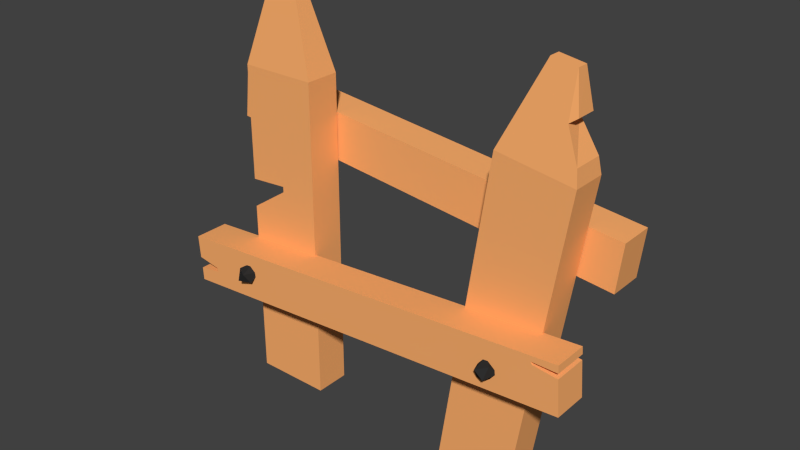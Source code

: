 # Source: Barriere_001.blend  (saved by Blender 2.76.0; exported with 4.5.12 LTS)
import bpy
from mathutils import Matrix  # noqa: F401  (used for matrix-valued properties, if any)

bpy.ops.wm.read_factory_settings(use_empty=True)
scene = bpy.context.scene
scene.name = 'Scene'

# ---- collections
col_collection_1 = bpy.data.collections.new('Collection 1'); scene.collection.children.link(col_collection_1)

# ---- materials (node trees are filled in below, after node groups)
mat_brunclair = bpy.data.materials.new('BrunClair')
mat_brunclair.alpha_threshold = 0.0
mat_brunclair.use_transparent_shadow = False
mat_brunclair.diffuse_color = (1.0, 0.4371, 0.1529, 1.0)
mat_brunclair.roughness = 0.5
mat_brunclair.specular_intensity = 0.0
mat_grisfonce = bpy.data.materials.new('GrisFonce')
mat_grisfonce.alpha_threshold = 0.0
mat_grisfonce.use_transparent_shadow = False
mat_grisfonce.diffuse_color = (0.02721, 0.02721, 0.02721, 1.0)
mat_grisfonce.roughness = 0.5
mat_grisfonce.specular_intensity = 0.0

# ---- material node trees

# ---- world
world_world = bpy.data.worlds.new('World'); scene.world = world_world
world_world.color = (0.05088, 0.05088, 0.05088)
world_world.use_sun_shadow = False
world_world.sun_shadow_jitter_overblur = 0.0
world_world.cycles.sampling_method = 'MANUAL'
world_world.cycles.sample_map_resolution = 256

# ---- meshes
me_plane_175 = bpy.data.meshes.new('Plane.175')
me_plane_175.from_pydata([(-3.363, -0.4567, 1.863e-09), (-1.363, -0.4567, 1.863e-09), (-3.363, 0.4567, 1.863e-09), (-1.363, 0.4567, 1.863e-09), (-3.363, -0.4567, 8.481), (-1.363, -0.4567, 8.481), (-3.363, 0.4567, 8.481), (-1.363, 0.4567, 8.481), (-2.682, -0.1459, 10.72), (-2.043, -0.1459, 10.72), (-2.682, 0.1459, 10.72), (-2.043, 0.1459, 10.72), (2.555, -0.4567, -1.137e-13), (4.533, -0.4567, -5.588e-09), (2.555, 0.4567, -1.137e-13), (4.533, 0.4567, -5.588e-09), (3.783, -0.4567, 8.244), (5.761, -0.4567, 7.951), (3.783, 0.4567, 8.244), (5.761, 0.4567, 7.951), (4.784, -0.1459, 10.36), (5.416, -0.1459, 10.26), (4.784, 0.1459, 10.36), (5.416, 0.1459, 10.26), (6.29, 0.4867, 5.393), (6.425, 0.4867, 6.623), (6.29, 1.4, 5.393), (6.425, 1.4, 6.623), (-4.541, 0.4867, 6.596), (-4.406, 0.4867, 7.826), (-4.541, 1.4, 6.596), (-4.406, 1.4, 7.826), (6.154, -0.3969, 4.514), (6.241, -0.3969, 3.28), (6.154, -1.31, 4.514), (6.241, -1.31, 3.28), (-4.631, -1.31, 2.535), (-4.718, -1.31, 3.769), (-4.631, -0.3969, 2.535), (-4.718, -0.3969, 3.769), (-3.363, -0.4567, 4.747), (-3.363, -0.4567, 5.499), (-3.363, 0.4567, 5.499), (-3.363, 0.4567, 4.747), (-1.363, 0.4567, 5.499), (-1.363, 0.4567, 4.747), (-1.363, -0.4567, 4.747), (-1.363, -0.4567, 5.499), (-2.363, -0.4567, 1.863e-09), (-2.363, 0.4567, 1.863e-09), (-2.363, -0.4567, 8.481), (-2.363, 0.4567, 8.481), (-2.363, -0.1459, 10.72), (-2.363, 0.1459, 10.72), (-2.363, -0.4567, 5.428), (-2.363, -0.4567, 5.574), (-2.363, 0.4567, 5.428), (-2.363, 0.4567, 5.574), (-4.676, -0.3969, 3.177), (-4.647, -0.3969, 2.877), (6.171, -1.31, 4.187), (6.167, -1.31, 4.326), (6.167, -0.3969, 4.326), (6.171, -0.3969, 4.187), (-4.647, -1.31, 2.877), (-4.676, -1.31, 3.177), (-4.019, -1.31, 2.577), (-4.019, -0.3969, 2.577), (-4.105, -0.3969, 3.811), (-4.105, -1.31, 3.811), (-4.035, -1.31, 2.962), (-4.064, -1.31, 3.066), (-4.064, -0.3969, 3.066), (-4.035, -0.3969, 2.962), (5.584, -0.3969, 3.235), (5.498, -0.3969, 4.469), (5.584, -1.31, 3.235), (5.498, -1.31, 4.469), (5.534, -1.31, 4.263), (5.495, -1.31, 4.33), (5.495, -0.3969, 4.33), (5.534, -0.3969, 4.263), (3.962, 0.4011, 8.622), (4.296, 0.2975, 9.327), (5.251, 0.2975, 9.196), (5.699, 0.4011, 8.364), (5.699, -0.4011, 8.364), (4.296, -0.2975, 9.327), (3.962, -0.4011, 8.622), (5.369, -0.2975, 9.167), (5.557, -0.2406, 9.3), (5.553, 0.2975, 9.3), (4.476, 1.43, 6.409), (4.253, 1.691, 6.525), (4.37, 1.852, 6.275), (4.443, 1.43, 6.12), (4.081, 1.852, 6.308), (4.198, 1.691, 6.058), (4.009, 1.43, 6.463), (3.975, 1.43, 6.174), (-2.893, 1.43, 7.421), (-2.995, 1.691, 7.19), (-2.753, 1.852, 7.323), (-2.603, 1.43, 7.406), (-2.768, 1.852, 7.033), (-2.525, 1.691, 7.166), (-2.918, 1.43, 6.95), (-2.627, 1.43, 6.936), (-2.814, -1.181, 3.623), (-3.032, -1.442, 3.497), (-2.757, -1.603, 3.461), (-2.588, -1.181, 3.439), (-2.94, -1.603, 3.235), (-2.666, -1.442, 3.2), (-3.11, -1.181, 3.257), (-2.884, -1.181, 3.074), (4.147, -1.181, 3.705), (4.271, -1.442, 3.486), (4.308, -1.603, 3.76), (4.332, -1.181, 3.929), (4.533, -1.603, 3.575), (4.57, -1.442, 3.849), (4.51, -1.181, 3.405), (4.695, -1.181, 3.63)], [], [(48, 49, 3, 1), (51, 6, 10, 53), (42, 41, 4, 6), (57, 42, 6, 51), (55, 47, 5, 50), (47, 44, 7, 5), (52, 9, 11, 53), (50, 5, 9, 52), (5, 7, 11, 9), (6, 4, 8, 10), (12, 14, 15, 13), (84, 83, 22, 23), (14, 12, 16, 18), (15, 14, 18, 19), (12, 13, 17, 16), (13, 15, 19, 17), (20, 21, 23, 22), (84, 23, 91), (23, 21, 90, 91), (83, 87, 20, 22), (24, 26, 27, 25), (30, 28, 29, 31), (26, 24, 28, 30), (27, 26, 30, 31), (24, 25, 29, 28), (25, 27, 31, 29), (67, 66, 36, 38), (58, 65, 37, 39), (61, 62, 32, 34), (73, 67, 38, 59), (71, 69, 37, 65), (69, 68, 39, 37), (1, 3, 45, 46), (46, 45, 44, 47), (48, 1, 46, 54), (54, 46, 47, 55), (49, 2, 43, 56), (57, 55, 41, 42), (2, 0, 40, 43), (56, 43, 40, 54), (45, 56, 57, 44), (3, 49, 56, 45), (55, 57, 56, 54), (0, 48, 54, 40), (4, 50, 52, 8), (8, 52, 53, 10), (41, 55, 50, 4), (44, 57, 51, 7), (7, 51, 53, 11), (0, 2, 49, 48), (66, 70, 64, 36), (73, 59, 64, 70), (68, 72, 58, 39), (73, 70, 71, 72), (35, 33, 63, 60), (78, 60, 63, 81), (38, 36, 64, 59), (72, 71, 65, 58), (80, 81, 73, 72), (75, 80, 72, 68), (78, 79, 71, 70), (76, 78, 70, 66), (77, 75, 68, 69), (79, 77, 69, 71), (81, 74, 67, 73), (74, 76, 66, 67), (33, 35, 76, 74), (63, 33, 74, 81), (61, 34, 77, 79), (34, 32, 75, 77), (35, 60, 78, 76), (81, 80, 79, 78), (32, 62, 80, 75), (79, 80, 62, 61), (18, 16, 88, 82), (82, 88, 87, 83), (17, 19, 85, 86), (84, 91, 90, 89), (16, 17, 86, 88), (84, 89, 86, 85), (19, 18, 82, 85), (85, 82, 83, 84), (87, 89, 90, 21, 20), (88, 86, 89, 87), (92, 94, 93), (92, 95, 94), (94, 96, 93), (95, 97, 94), (93, 96, 98), (94, 97, 96), (96, 99, 98), (97, 99, 96), (97, 95, 99), (93, 98, 92), (100, 102, 101), (100, 103, 102), (102, 104, 101), (103, 105, 102), (101, 104, 106), (102, 105, 104), (104, 107, 106), (105, 107, 104), (105, 103, 107), (101, 106, 100), (108, 109, 110), (108, 110, 111), (110, 109, 112), (111, 110, 113), (109, 114, 112), (110, 112, 113), (112, 114, 115), (113, 112, 115), (113, 115, 111), (109, 108, 114), (116, 117, 118), (116, 118, 119), (118, 117, 120), (119, 118, 121), (117, 122, 120), (118, 120, 121), (120, 122, 123), (121, 120, 123), (121, 123, 119), (117, 116, 122)])
me_plane_175.polygons.foreach_set('material_index', [0, 0, 0, 0, 0, 0, 0, 0, 0, 0, 0, 0, 0, 0, 0, 0, 0, 0, 0, 0, 0, 0, 0, 0, 0, 0, 0, 0, 0, 0, 0, 0, 0, 0, 0, 0, 0, 0, 0, 0, 0, 0, 0, 0, 0, 0, 0, 0, 0, 0, 0, 0, 0, 0, 0, 0, 0, 0, 0, 0, 0, 0, 0, 0, 0, 0, 0, 0, 0, 0, 0, 0, 0, 0, 0, 0, 0, 0, 0, 0, 0, 0, 0, 0, 1, 1, 1, 1, 1, 1, 1, 1, 1, 1, 1, 1, 1, 1, 1, 1, 1, 1, 1, 1, 1, 1, 1, 1, 1, 1, 1, 1, 1, 1, 1, 1, 1, 1, 1, 1, 1, 1, 1, 1])
_uv = me_plane_175.uv_layers.new(name='UVMap')
_uv.uv.foreach_set('vector', [0.0, 0.0, 0.0, 0.0, 0.0, 0.0, 0.0, 0.0, 0.0, 0.0, 0.0, 0.0, 0.0, 0.0, 0.0, 0.0, 0.0, 0.0, 0.0, 0.0, 0.0, 0.0, 0.0, 0.0, 0.0, 0.0, 0.0, 0.0, 0.0, 0.0, 0.0, 0.0, 0.0, 0.0, 0.0, 0.0, 0.0, 0.0, 0.0, 0.0, 0.0, 0.0, 0.0, 0.0, 0.0, 0.0, 0.0, 0.0, 0.0, 0.0, 0.0, 0.0, 0.0, 0.0, 0.0, 0.0, 0.0, 0.0, 0.0, 0.0, 0.0, 0.0, 0.0, 0.0, 0.0, 0.0, 0.0, 0.0, 0.0, 0.0, 0.0, 0.0, 0.0, 0.0, 0.0, 0.0, 0.0, 0.0, 0.0, 0.0, 0.0, 0.0, 0.0, 0.0, 0.0, 0.0, 0.0, 0.0, 0.0, 0.0, 0.0, 0.0, 0.0, 0.0, 0.0, 0.0, 0.0, 0.0, 0.0, 0.0, 0.0, 0.0, 0.0, 0.0, 0.0, 0.0, 0.0, 0.0, 0.0, 0.0, 0.0, 0.0, 0.0, 0.0, 0.0, 0.0, 0.0, 0.0, 0.0, 0.0, 0.0, 0.0, 0.0, 0.0, 0.0, 0.0, 0.0, 0.0, 0.0, 0.0, 0.0, 0.0, 0.0, 0.0, 0.0, 0.0, 0.0, 0.0, 0.0, 0.0, 0.0, 0.0, 0.0, 0.0, 0.0, 0.0, 0.0, 0.0, 0.0, 0.0, 0.0, 0.0, 0.0, 0.0, 0.0, 0.0, 0.0, 0.0, 0.0, 0.0, 0.0, 0.0, 0.0, 0.0, 0.0, 0.0, 0.0, 0.0, 0.0, 0.0, 0.0, 0.0, 0.0, 0.0, 0.0, 0.0, 0.0, 0.0, 0.0, 0.0, 0.0, 0.0, 0.0, 0.0, 0.0, 0.0, 0.0, 0.0, 0.0, 0.0, 0.0, 0.0, 0.0, 0.0, 0.0, 0.0, 0.0, 0.0, 0.0, 0.0, 0.0, 0.0, 0.0, 0.0, 0.0, 0.0, 0.0, 0.0, 0.0, 0.0, 0.0, 0.0, 0.0, 0.0, 0.0, 0.0, 0.0, 0.0, 0.0, 0.0, 0.0, 0.0, 0.0, 0.0, 0.0, 0.0, 0.0, 0.0, 0.0, 0.0, 0.0, 0.0, 0.0, 0.0, 0.0, 0.0, 0.0, 0.0, 0.0, 0.0, 0.0, 0.0, 0.0, 0.0, 0.0, 0.0, 0.0, 0.0, 0.0, 0.0, 0.0, 0.0, 0.0, 0.0, 0.0, 0.0, 0.0, 0.0, 0.0, 0.0, 0.0, 0.0, 0.0, 0.0, 0.0, 0.0, 0.0, 0.0, 0.0, 0.0, 0.0, 0.0, 0.0, 0.0, 0.0, 0.0, 0.0, 0.0, 0.0, 0.0, 0.0, 0.0, 0.0, 0.0, 0.0, 0.0, 0.0, 0.0, 0.0, 0.0, 0.0, 0.0, 0.0, 0.0, 0.0, 0.0, 0.0, 0.0, 0.0, 0.0, 0.0, 0.0, 0.0, 0.0, 0.0, 0.0, 0.0, 0.0, 0.0, 0.0, 0.0, 0.0, 0.0, 0.0, 0.0, 0.0, 0.0, 0.0, 0.0, 0.0, 0.0, 0.0, 0.0, 0.0, 0.0, 0.0, 0.0, 0.0, 0.0, 0.0, 0.0, 0.0, 0.0, 0.0, 0.0, 0.0, 0.0, 0.0, 0.0, 0.0, 0.0, 0.0, 0.0, 0.0, 0.0, 0.0, 0.0, 0.0, 0.0, 0.0, 0.0, 0.0, 0.0, 0.0, 0.0, 0.0, 0.0, 0.0, 0.0, 0.0, 0.0, 0.0, 0.0, 0.0, 0.0, 0.0, 0.0, 0.0, 0.0, 0.0, 0.0, 0.0, 0.0, 0.0, 0.0, 0.0, 0.0, 0.0, 0.0, 0.0, 0.0, 0.0, 0.0, 0.0, 0.0, 0.0, 0.0, 0.0, 0.0, 0.0, 0.0, 0.0, 0.0, 0.0, 0.0, 0.0, 0.0, 0.0, 0.0, 0.0, 0.0, 0.0, 0.0, 0.0, 0.0, 0.0, 0.0, 0.0, 0.0, 0.0, 0.0, 0.0, 0.0, 0.0, 0.0, 0.0, 0.0, 0.0, 0.0, 0.0, 0.0, 0.0, 0.0, 0.0, 0.0, 0.0, 0.0, 0.0, 0.0, 0.0, 0.0, 0.0, 0.0, 0.0, 0.0, 0.0, 0.0, 0.0, 0.0, 0.0, 0.0, 0.0, 0.0, 0.0, 0.0, 0.0, 0.0, 0.0, 0.0, 0.0, 0.0, 0.0, 0.0, 0.0, 0.0, 0.0, 0.0, 0.0, 0.0, 0.0, 0.0, 0.0, 0.0, 0.0, 0.0, 0.0, 0.0, 0.0, 0.0, 0.0, 0.0, 0.0, 0.0, 0.0, 0.0, 0.0, 0.0, 0.0, 0.0, 0.0, 0.0, 0.0, 0.0, 0.0, 0.0, 0.0, 0.0, 0.0, 0.0, 0.0, 0.0, 0.0, 0.0, 0.0, 0.0, 0.0, 0.0, 0.0, 0.0, 0.0, 0.0, 0.0, 0.0, 0.0, 0.0, 0.0, 0.0, 0.0, 0.0, 0.0, 0.0, 0.0, 0.0, 0.0, 0.0, 0.0, 0.0, 0.0, 0.0, 0.0, 0.0, 0.0, 0.0, 0.0, 0.0, 0.0, 0.0, 0.0, 0.0, 0.0, 0.0, 0.0, 0.0, 0.0, 0.0, 0.0, 0.0, 0.0, 0.0, 0.0, 0.0, 0.0, 0.0, 0.0, 0.0, 0.0, 0.0, 0.0, 0.0, 0.0, 0.0, 0.0, 0.0, 0.0, 0.0, 0.0, 0.0, 0.0, 0.0, 0.0, 0.0, 0.0, 0.0, 0.0, 0.0, 0.0, 0.0, 0.0, 0.0, 0.0, 0.0, 0.0, 0.0, 0.0, 0.0, 0.0, 0.0, 0.0, 0.0, 0.0, 0.0, 0.0, 0.0, 0.0, 0.0, 0.0, 0.0, 0.0, 0.0, 0.0, 0.0, 0.0, 0.0, 0.0, 0.0, 0.0, 0.0, 0.0, 0.0, 0.0, 0.0, 0.0, 0.0, 0.0, 0.0, 0.0, 0.0, 0.0, 0.0, 0.0, 0.0, 0.0, 0.0, 0.0, 0.0, 0.0, 0.0, 0.0, 0.0, 0.0, 0.0, 0.0, 0.0, 0.0, 0.0, 0.0, 0.0, 0.0, 0.0, 0.0, 0.0, 0.0, 0.0, 0.0, 0.0, 0.0, 0.0, 0.0, 0.0, 0.0, 0.0, 0.0, 0.0, 0.0, 0.0, 0.0, 0.0, 0.0, 0.0, 0.0, 0.0, 0.0, 0.0, 0.0, 0.0, 0.0, 0.0, 0.0, 0.0, 0.0, 0.0, 0.0, 0.0, 0.0, 0.0, 0.0, 0.0, 0.0, 0.0, 0.0, 0.0, 0.0, 0.562, 0.03645, 0.5493, 0.02913, 0.5493, 0.04377, 0.562, 0.03645, 0.562, 0.02181, 0.5493, 0.02913, 0.5347, 0.04224, 0.541, 0.05303, 0.5493, 0.04377, 0.562, 0.02181, 0.5493, 0.01449, 0.5493, 0.02913, 0.5493, 0.04377, 0.541, 0.05303, 0.5523, 0.05809, 0.5347, 0.04224, 0.5288, 0.05562, 0.541, 0.05303, 0.541, 0.05303, 0.5397, 0.06541, 0.5523, 0.05809, 0.5288, 0.05562, 0.5397, 0.06541, 0.541, 0.05303, 0.5493, 0.01449, 0.562, 0.02181, 0.5523, 0.0001639, 0.5493, 0.04377, 0.5523, 0.05809, 0.562, 0.03645, 0.5288, 0.1618, 0.5415, 0.1691, 0.5415, 0.1544, 0.5288, 0.1618, 0.5288, 0.1764, 0.5415, 0.1691, 0.556, 0.156, 0.5498, 0.1452, 0.5415, 0.1544, 0.5288, 0.1764, 0.5415, 0.1837, 0.5415, 0.1691, 0.5415, 0.1544, 0.5498, 0.1452, 0.5384, 0.1401, 0.556, 0.156, 0.562, 0.1426, 0.5498, 0.1452, 0.5498, 0.1452, 0.5511, 0.1328, 0.5384, 0.1401, 0.562, 0.1426, 0.5511, 0.1328, 0.5498, 0.1452, 0.5415, 0.1837, 0.5288, 0.1764, 0.5384, 0.198, 0.5415, 0.1544, 0.5384, 0.1401, 0.5288, 0.1618, 0.5577, 0.09894, 0.5504, 0.08626, 0.5651, 0.08626, 0.5577, 0.09894, 0.5651, 0.08626, 0.5724, 0.09894, 0.5519, 0.0717, 0.5504, 0.08626, 0.5412, 0.07793, 0.5724, 0.09894, 0.5651, 0.08626, 0.5797, 0.08626, 0.5504, 0.08626, 0.5361, 0.0893, 0.5412, 0.07793, 0.5519, 0.0717, 0.5412, 0.07793, 0.5386, 0.06574, 0.5412, 0.07793, 0.5361, 0.0893, 0.5288, 0.07662, 0.5386, 0.06574, 0.5412, 0.07793, 0.5288, 0.07662, 0.5797, 0.08626, 0.594, 0.0893, 0.5724, 0.09894, 0.5504, 0.08626, 0.5577, 0.09894, 0.5361, 0.0893, 0.5577, 0.1325, 0.5504, 0.1198, 0.5651, 0.1198, 0.5577, 0.1325, 0.5651, 0.1198, 0.5724, 0.1325, 0.5519, 0.1052, 0.5504, 0.1198, 0.5412, 0.1115, 0.5724, 0.1325, 0.5651, 0.1198, 0.5797, 0.1198, 0.5504, 0.1198, 0.5361, 0.1228, 0.5412, 0.1115, 0.5519, 0.1052, 0.5412, 0.1115, 0.5386, 0.09927, 0.5412, 0.1115, 0.5361, 0.1228, 0.5288, 0.1102, 0.5386, 0.09927, 0.5412, 0.1115, 0.5288, 0.1102, 0.5797, 0.1198, 0.594, 0.1228, 0.5724, 0.1325, 0.5504, 0.1198, 0.5577, 0.1325, 0.5361, 0.1228])
me_plane_175.materials.append(mat_brunclair)
me_plane_175.materials.append(mat_grisfonce)
me_plane_175.use_remesh_preserve_volume = False
me_plane_175.use_remesh_preserve_attributes = False
me_plane_175.use_mirror_vertex_groups = False
me_plane_175.auto_texspace = False
me_plane_175.update()

# ---- objects
ob_barriere_001 = bpy.data.objects.new('Barriere.001', me_plane_175)

# ---- transforms, parenting, visibility, modifiers, constraints
ob_barriere_001.location = (0.0, 0.0, 0.0)
ob_barriere_001.scale = (0.1812, 0.1812, 0.1812)
ob_barriere_001.display_type = 'SOLID'
ob_barriere_001.lineart.crease_threshold = 0.0

# ---- collection membership
col_collection_1.objects.link(ob_barriere_001)

# ---- scene / render settings (as saved in the file)
scene.frame_start = 1; scene.frame_end = 250; scene.frame_set(1)
scene.render.engine = 'BLENDER_EEVEE_NEXT'
scene.render.resolution_percentage = 50
scene.render.dither_intensity = 0.0
scene.cycles.use_denoising = False
scene.cycles.samples = 10
scene.cycles.sampling_pattern = 'TABULATED_SOBOL'
scene.cycles.light_sampling_threshold = 0.0
scene.cycles.use_adaptive_sampling = False
scene.cycles.use_light_tree = False
scene.cycles.blur_glossy = 0.0
scene.cycles.pixel_filter_type = 'GAUSSIAN'
scene.cycles.sample_clamp_indirect = 0.0
scene.view_settings.view_transform = 'Standard'
bpy.context.view_layer.update()

# ---- added for rendering (the .blend has no active camera and no usable light): camera, sun
cam_auto = bpy.data.cameras.new('AutoCamera')
cam_auto.lens = 50.0
cam_auto.sensor_width = 36.0
cam_auto.clip_end = 1000.0
ob_auto_camera = bpy.data.objects.new('AutoCamera', cam_auto)
scene.collection.objects.link(ob_auto_camera)
ob_auto_camera.location = (2.80999, -3.16385, 3.09509)
ob_auto_camera.rotation_euler = (1.09748, -7.21219e-08, 0.694738)
scene.camera = ob_auto_camera
light_auto_sun = bpy.data.lights.new('AutoSun', 'SUN')
light_auto_sun.energy = 3.0
light_auto_sun.angle = 0.0523599
ob_auto_sun = bpy.data.objects.new('AutoSun', light_auto_sun)
scene.collection.objects.link(ob_auto_sun)
ob_auto_sun.rotation_euler = (0.872665, 0.174533, 0.523599)
bpy.context.view_layer.update()

